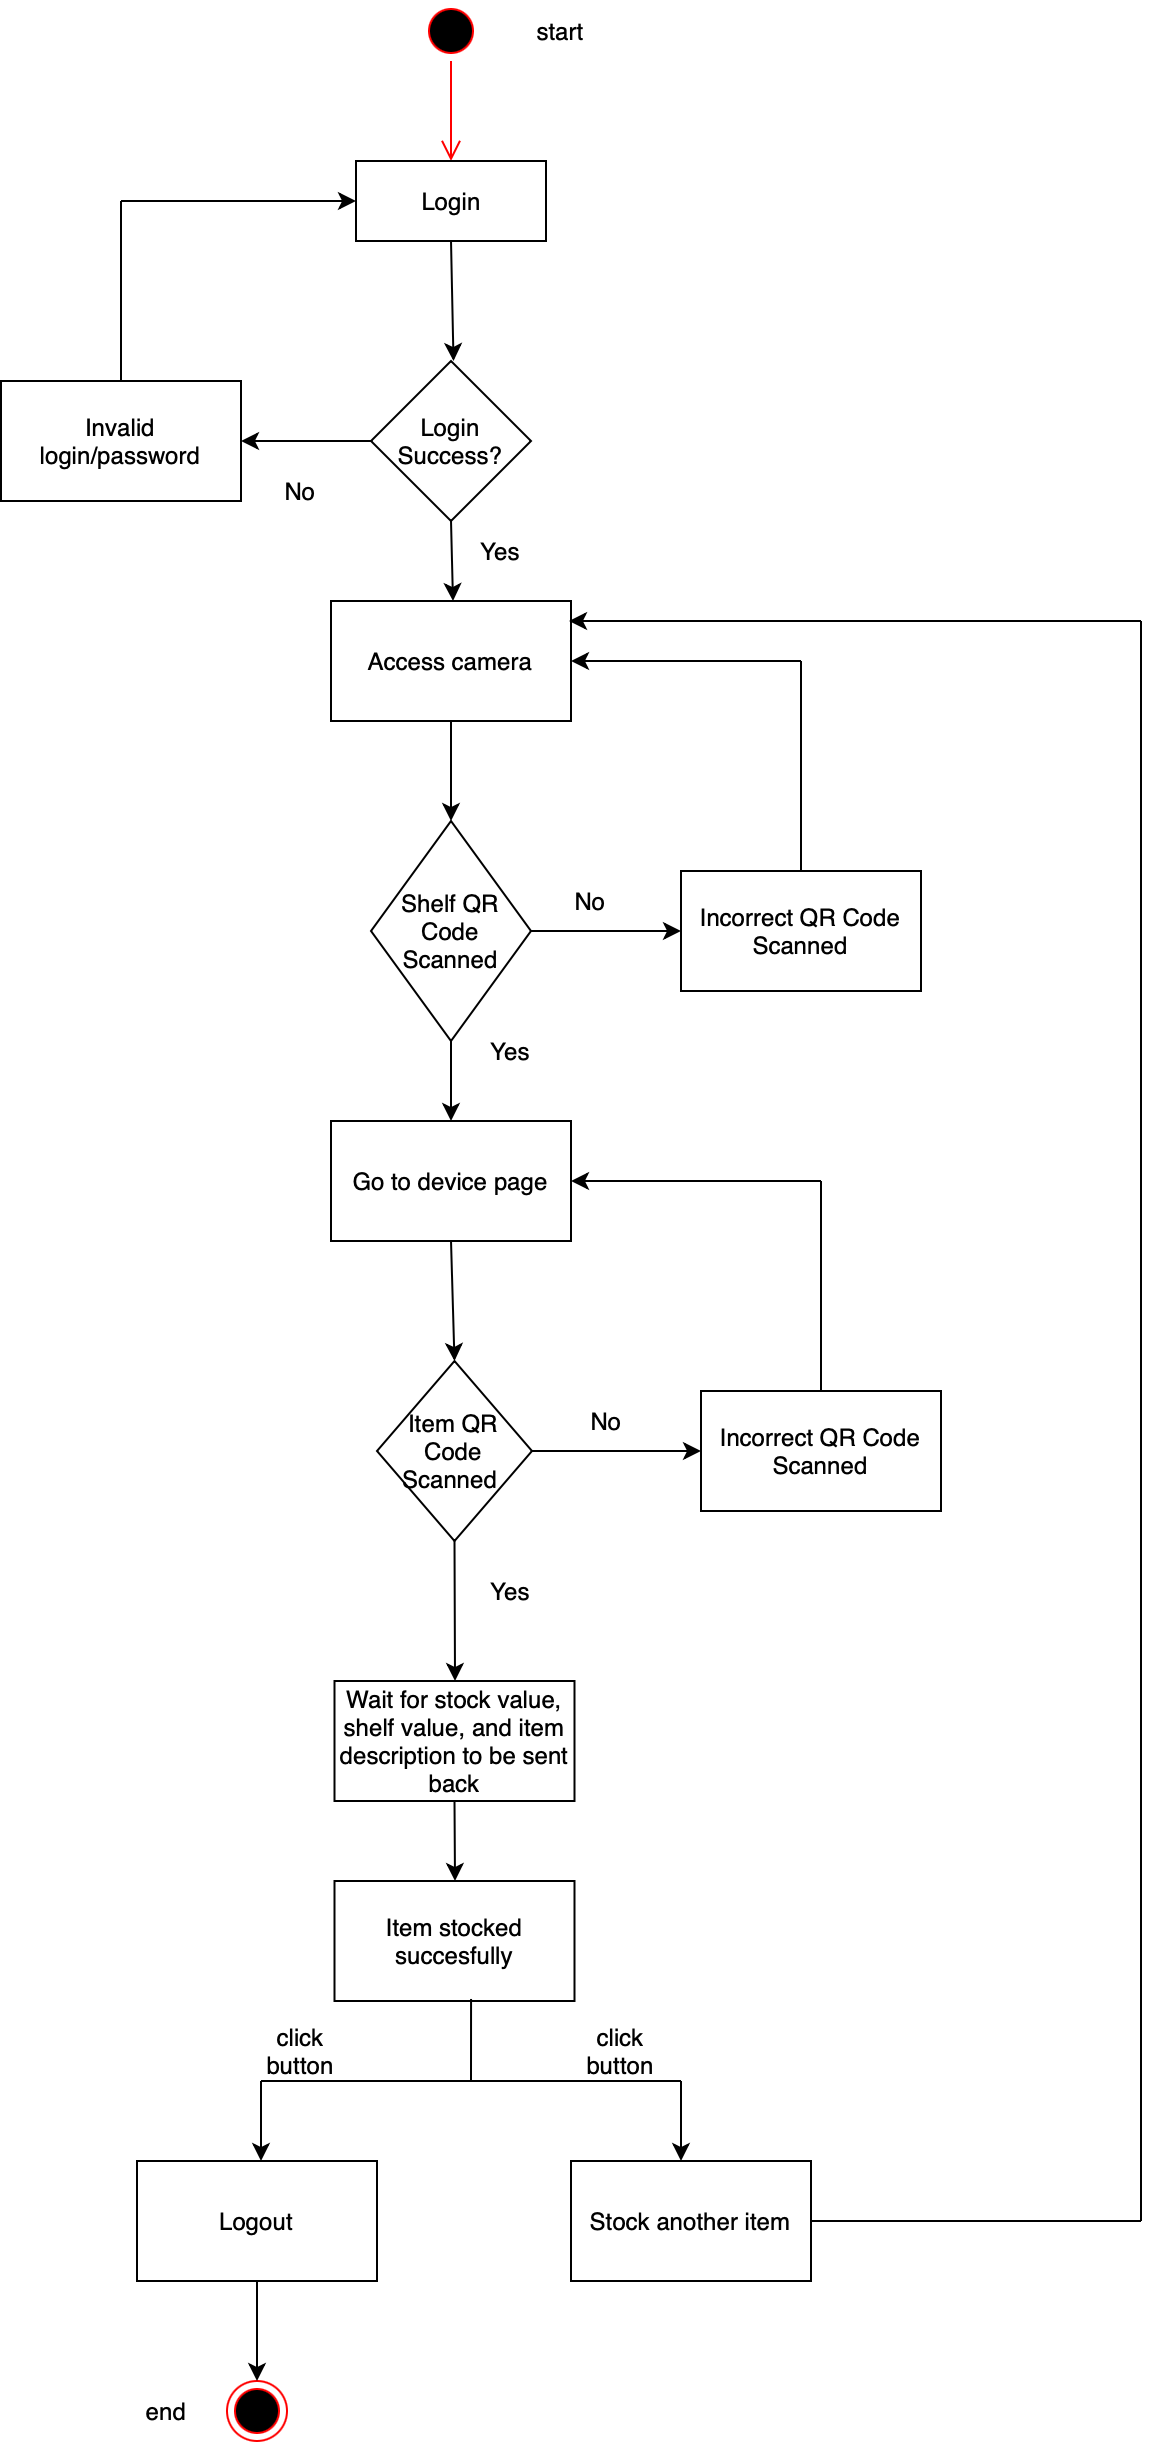

The diagram above was exported from draw.io. Its source (the exported page's mxGraphModel, read from the mxfile embedded in the PNG):
<mxGraphModel dx="1735" dy="1176" grid="1" gridSize="10" guides="1" tooltips="1" connect="1" arrows="1" fold="1" page="1" pageScale="1" pageWidth="850" pageHeight="1100" math="0" shadow="0">
  <root>
    <mxCell id="0" />
    <mxCell id="1" parent="0" />
    <mxCell id="AAq_nUCOm2sQWopO34YC-5" value="" style="ellipse;html=1;shape=startState;fillColor=#000000;strokeColor=#ff0000;" parent="1" vertex="1">
      <mxGeometry x="370" y="10" width="30" height="30" as="geometry" />
    </mxCell>
    <mxCell id="AAq_nUCOm2sQWopO34YC-6" value="" style="edgeStyle=orthogonalEdgeStyle;html=1;verticalAlign=bottom;endArrow=open;endSize=8;strokeColor=#ff0000;rounded=0;" parent="1" source="AAq_nUCOm2sQWopO34YC-5" edge="1">
      <mxGeometry relative="1" as="geometry">
        <mxPoint x="385" y="90" as="targetPoint" />
      </mxGeometry>
    </mxCell>
    <mxCell id="Llcx90J_uHA7uop1ayei-1" value="Login" style="rounded=0;whiteSpace=wrap;html=1;fillColor=#FFFFFF;" parent="1" vertex="1">
      <mxGeometry x="337.5" y="90" width="95" height="40" as="geometry" />
    </mxCell>
    <mxCell id="Llcx90J_uHA7uop1ayei-3" value="" style="endArrow=classic;html=1;rounded=0;exitX=0.5;exitY=1;exitDx=0;exitDy=0;entryX=0.5;entryY=0;entryDx=0;entryDy=0;" parent="1" source="Llcx90J_uHA7uop1ayei-1" edge="1">
      <mxGeometry width="50" height="50" relative="1" as="geometry">
        <mxPoint x="380" y="530" as="sourcePoint" />
        <mxPoint x="386.25" y="190" as="targetPoint" />
      </mxGeometry>
    </mxCell>
    <mxCell id="Llcx90J_uHA7uop1ayei-4" value="" style="endArrow=classic;html=1;rounded=0;exitX=0.5;exitY=1;exitDx=0;exitDy=0;startArrow=none;" parent="1" source="Llcx90J_uHA7uop1ayei-8" edge="1">
      <mxGeometry width="50" height="50" relative="1" as="geometry">
        <mxPoint x="386.25" y="230" as="sourcePoint" />
        <mxPoint x="386" y="310" as="targetPoint" />
      </mxGeometry>
    </mxCell>
    <mxCell id="Llcx90J_uHA7uop1ayei-5" value="Yes" style="text;html=1;strokeColor=none;fillColor=none;align=center;verticalAlign=middle;whiteSpace=wrap;rounded=0;" parent="1" vertex="1">
      <mxGeometry x="380" y="270" width="60" height="30" as="geometry" />
    </mxCell>
    <mxCell id="Llcx90J_uHA7uop1ayei-7" value="No" style="text;html=1;strokeColor=none;fillColor=none;align=center;verticalAlign=middle;whiteSpace=wrap;rounded=0;" parent="1" vertex="1">
      <mxGeometry x="280" y="240" width="60" height="30" as="geometry" />
    </mxCell>
    <mxCell id="Llcx90J_uHA7uop1ayei-9" value="" style="endArrow=none;html=1;rounded=0;exitX=0.5;exitY=1;exitDx=0;exitDy=0;" parent="1" target="Llcx90J_uHA7uop1ayei-8" edge="1">
      <mxGeometry width="50" height="50" relative="1" as="geometry">
        <mxPoint x="386.25" y="230" as="sourcePoint" />
        <mxPoint x="386" y="310" as="targetPoint" />
      </mxGeometry>
    </mxCell>
    <mxCell id="Llcx90J_uHA7uop1ayei-8" value="Login Success?" style="rhombus;whiteSpace=wrap;html=1;fillColor=#FFFFFF;" parent="1" vertex="1">
      <mxGeometry x="345" y="190" width="80" height="80" as="geometry" />
    </mxCell>
    <mxCell id="Llcx90J_uHA7uop1ayei-10" value="" style="endArrow=classic;html=1;rounded=0;exitX=0;exitY=0.5;exitDx=0;exitDy=0;" parent="1" source="Llcx90J_uHA7uop1ayei-8" edge="1">
      <mxGeometry width="50" height="50" relative="1" as="geometry">
        <mxPoint x="340" y="230" as="sourcePoint" />
        <mxPoint x="280" y="230" as="targetPoint" />
      </mxGeometry>
    </mxCell>
    <mxCell id="Llcx90J_uHA7uop1ayei-12" value="Invalid login/password" style="rounded=0;whiteSpace=wrap;html=1;fillColor=#FFFFFF;" parent="1" vertex="1">
      <mxGeometry x="160" y="200" width="120" height="60" as="geometry" />
    </mxCell>
    <mxCell id="Llcx90J_uHA7uop1ayei-13" value="" style="endArrow=none;html=1;rounded=0;entryX=0.5;entryY=0;entryDx=0;entryDy=0;" parent="1" target="Llcx90J_uHA7uop1ayei-12" edge="1">
      <mxGeometry width="50" height="50" relative="1" as="geometry">
        <mxPoint x="220" y="110" as="sourcePoint" />
        <mxPoint x="420" y="440" as="targetPoint" />
      </mxGeometry>
    </mxCell>
    <mxCell id="Llcx90J_uHA7uop1ayei-14" value="" style="endArrow=classic;html=1;rounded=0;entryX=0;entryY=0.5;entryDx=0;entryDy=0;" parent="1" target="Llcx90J_uHA7uop1ayei-1" edge="1">
      <mxGeometry width="50" height="50" relative="1" as="geometry">
        <mxPoint x="220" y="110" as="sourcePoint" />
        <mxPoint x="420" y="440" as="targetPoint" />
      </mxGeometry>
    </mxCell>
    <mxCell id="Llcx90J_uHA7uop1ayei-15" value="Access camera" style="rounded=0;whiteSpace=wrap;html=1;fillColor=#FFFFFF;" parent="1" vertex="1">
      <mxGeometry x="325" y="310" width="120" height="60" as="geometry" />
    </mxCell>
    <mxCell id="Ge28yT5MsgxwsY7OqSoS-1" value="" style="endArrow=classic;html=1;rounded=0;exitX=0.5;exitY=1;exitDx=0;exitDy=0;" parent="1" source="Llcx90J_uHA7uop1ayei-15" edge="1">
      <mxGeometry width="50" height="50" relative="1" as="geometry">
        <mxPoint x="460" y="440" as="sourcePoint" />
        <mxPoint x="385" y="420" as="targetPoint" />
      </mxGeometry>
    </mxCell>
    <mxCell id="HrzrKQJYQBxGwuMcTcR4-1" value="" style="endArrow=classic;html=1;rounded=0;exitX=0.5;exitY=1;exitDx=0;exitDy=0;startArrow=none;" parent="1" source="HrzrKQJYQBxGwuMcTcR4-4" edge="1">
      <mxGeometry width="50" height="50" relative="1" as="geometry">
        <mxPoint x="385" y="480" as="sourcePoint" />
        <mxPoint x="385" y="570" as="targetPoint" />
      </mxGeometry>
    </mxCell>
    <mxCell id="HrzrKQJYQBxGwuMcTcR4-2" value="Go to device page" style="rounded=0;whiteSpace=wrap;html=1;fillColor=#FFFFFF;" parent="1" vertex="1">
      <mxGeometry x="325" y="570" width="120" height="60" as="geometry" />
    </mxCell>
    <mxCell id="HrzrKQJYQBxGwuMcTcR4-3" value="Yes" style="text;html=1;strokeColor=none;fillColor=none;align=center;verticalAlign=middle;whiteSpace=wrap;rounded=0;" parent="1" vertex="1">
      <mxGeometry x="385" y="520" width="60" height="30" as="geometry" />
    </mxCell>
    <mxCell id="HrzrKQJYQBxGwuMcTcR4-5" value="" style="endArrow=none;html=1;rounded=0;exitX=0.5;exitY=1;exitDx=0;exitDy=0;" parent="1" target="HrzrKQJYQBxGwuMcTcR4-4" edge="1">
      <mxGeometry width="50" height="50" relative="1" as="geometry">
        <mxPoint x="385" y="480" as="sourcePoint" />
        <mxPoint x="385" y="540" as="targetPoint" />
      </mxGeometry>
    </mxCell>
    <mxCell id="HrzrKQJYQBxGwuMcTcR4-4" value="Shelf QR Code Scanned" style="rhombus;whiteSpace=wrap;html=1;fillColor=#FFFFFF;" parent="1" vertex="1">
      <mxGeometry x="345" y="420" width="80" height="110" as="geometry" />
    </mxCell>
    <mxCell id="HrzrKQJYQBxGwuMcTcR4-6" value="Incorrect QR Code Scanned" style="rounded=0;whiteSpace=wrap;html=1;fillColor=#FFFFFF;" parent="1" vertex="1">
      <mxGeometry x="500" y="445" width="120" height="60" as="geometry" />
    </mxCell>
    <mxCell id="HrzrKQJYQBxGwuMcTcR4-7" value="" style="endArrow=classic;html=1;rounded=0;entryX=0;entryY=0.5;entryDx=0;entryDy=0;startArrow=none;exitX=1;exitY=0.5;exitDx=0;exitDy=0;" parent="1" source="HrzrKQJYQBxGwuMcTcR4-4" target="HrzrKQJYQBxGwuMcTcR4-6" edge="1">
      <mxGeometry width="50" height="50" relative="1" as="geometry">
        <mxPoint x="430" y="475" as="sourcePoint" />
        <mxPoint x="510" y="360" as="targetPoint" />
      </mxGeometry>
    </mxCell>
    <mxCell id="HrzrKQJYQBxGwuMcTcR4-8" value="" style="endArrow=none;html=1;rounded=0;entryX=0.5;entryY=0;entryDx=0;entryDy=0;" parent="1" target="HrzrKQJYQBxGwuMcTcR4-6" edge="1">
      <mxGeometry width="50" height="50" relative="1" as="geometry">
        <mxPoint x="560" y="340" as="sourcePoint" />
        <mxPoint x="510" y="360" as="targetPoint" />
      </mxGeometry>
    </mxCell>
    <mxCell id="HrzrKQJYQBxGwuMcTcR4-9" value="" style="endArrow=classic;html=1;rounded=0;entryX=1;entryY=0.5;entryDx=0;entryDy=0;" parent="1" target="Llcx90J_uHA7uop1ayei-15" edge="1">
      <mxGeometry width="50" height="50" relative="1" as="geometry">
        <mxPoint x="560" y="340" as="sourcePoint" />
        <mxPoint x="510" y="360" as="targetPoint" />
      </mxGeometry>
    </mxCell>
    <mxCell id="HrzrKQJYQBxGwuMcTcR4-10" value="Item QR Code Scanned&amp;nbsp;" style="rhombus;whiteSpace=wrap;html=1;fillColor=#FFFFFF;" parent="1" vertex="1">
      <mxGeometry x="348" y="690" width="77.5" height="90" as="geometry" />
    </mxCell>
    <mxCell id="HrzrKQJYQBxGwuMcTcR4-11" value="" style="endArrow=classic;html=1;rounded=0;exitX=0.5;exitY=1;exitDx=0;exitDy=0;entryX=0.5;entryY=0;entryDx=0;entryDy=0;" parent="1" source="HrzrKQJYQBxGwuMcTcR4-2" target="HrzrKQJYQBxGwuMcTcR4-10" edge="1">
      <mxGeometry width="50" height="50" relative="1" as="geometry">
        <mxPoint x="460" y="410" as="sourcePoint" />
        <mxPoint x="510" y="360" as="targetPoint" />
      </mxGeometry>
    </mxCell>
    <mxCell id="HrzrKQJYQBxGwuMcTcR4-12" value="No" style="text;html=1;strokeColor=none;fillColor=none;align=center;verticalAlign=middle;whiteSpace=wrap;rounded=0;" parent="1" vertex="1">
      <mxGeometry x="425" y="445" width="60" height="30" as="geometry" />
    </mxCell>
    <mxCell id="HrzrKQJYQBxGwuMcTcR4-14" value="Yes" style="text;html=1;strokeColor=none;fillColor=none;align=center;verticalAlign=middle;whiteSpace=wrap;rounded=0;" parent="1" vertex="1">
      <mxGeometry x="385" y="790" width="60" height="30" as="geometry" />
    </mxCell>
    <mxCell id="HrzrKQJYQBxGwuMcTcR4-15" value="Incorrect QR Code Scanned" style="rounded=0;whiteSpace=wrap;html=1;fillColor=#FFFFFF;" parent="1" vertex="1">
      <mxGeometry x="510" y="705" width="120" height="60" as="geometry" />
    </mxCell>
    <mxCell id="HrzrKQJYQBxGwuMcTcR4-16" value="" style="endArrow=classic;html=1;rounded=0;exitX=1;exitY=0.5;exitDx=0;exitDy=0;entryX=0;entryY=0.5;entryDx=0;entryDy=0;" parent="1" source="HrzrKQJYQBxGwuMcTcR4-10" target="HrzrKQJYQBxGwuMcTcR4-15" edge="1">
      <mxGeometry width="50" height="50" relative="1" as="geometry">
        <mxPoint x="460" y="510" as="sourcePoint" />
        <mxPoint x="510" y="460" as="targetPoint" />
      </mxGeometry>
    </mxCell>
    <mxCell id="HrzrKQJYQBxGwuMcTcR4-18" value="" style="endArrow=none;html=1;rounded=0;exitX=0.5;exitY=0;exitDx=0;exitDy=0;" parent="1" source="HrzrKQJYQBxGwuMcTcR4-15" edge="1">
      <mxGeometry width="50" height="50" relative="1" as="geometry">
        <mxPoint x="460" y="510" as="sourcePoint" />
        <mxPoint x="570" y="600" as="targetPoint" />
      </mxGeometry>
    </mxCell>
    <mxCell id="HrzrKQJYQBxGwuMcTcR4-19" value="" style="endArrow=classic;html=1;rounded=0;entryX=1;entryY=0.5;entryDx=0;entryDy=0;" parent="1" target="HrzrKQJYQBxGwuMcTcR4-2" edge="1">
      <mxGeometry width="50" height="50" relative="1" as="geometry">
        <mxPoint x="570" y="600" as="sourcePoint" />
        <mxPoint x="510" y="460" as="targetPoint" />
      </mxGeometry>
    </mxCell>
    <mxCell id="HrzrKQJYQBxGwuMcTcR4-20" value="No" style="text;html=1;strokeColor=none;fillColor=none;align=center;verticalAlign=middle;whiteSpace=wrap;rounded=0;" parent="1" vertex="1">
      <mxGeometry x="432.5" y="705" width="60" height="30" as="geometry" />
    </mxCell>
    <mxCell id="HrzrKQJYQBxGwuMcTcR4-21" value="" style="endArrow=classic;html=1;rounded=0;exitX=0.5;exitY=1;exitDx=0;exitDy=0;" parent="1" source="HrzrKQJYQBxGwuMcTcR4-10" edge="1">
      <mxGeometry width="50" height="50" relative="1" as="geometry">
        <mxPoint x="470" y="900" as="sourcePoint" />
        <mxPoint x="387" y="850" as="targetPoint" />
      </mxGeometry>
    </mxCell>
    <mxCell id="HrzrKQJYQBxGwuMcTcR4-22" value="Wait for stock value, shelf value, and item description to be sent back" style="rounded=0;whiteSpace=wrap;html=1;fillColor=#FFFFFF;" parent="1" vertex="1">
      <mxGeometry x="326.75" y="850" width="120" height="60" as="geometry" />
    </mxCell>
    <mxCell id="HrzrKQJYQBxGwuMcTcR4-24" value="" style="endArrow=classic;html=1;rounded=0;exitX=0.5;exitY=1;exitDx=0;exitDy=0;" parent="1" source="HrzrKQJYQBxGwuMcTcR4-22" edge="1">
      <mxGeometry width="50" height="50" relative="1" as="geometry">
        <mxPoint x="460" y="880" as="sourcePoint" />
        <mxPoint x="387" y="950" as="targetPoint" />
      </mxGeometry>
    </mxCell>
    <mxCell id="HrzrKQJYQBxGwuMcTcR4-25" value="Item stocked succesfully" style="rounded=0;whiteSpace=wrap;html=1;fillColor=#FFFFFF;" parent="1" vertex="1">
      <mxGeometry x="326.75" y="950" width="120" height="60" as="geometry" />
    </mxCell>
    <mxCell id="HrzrKQJYQBxGwuMcTcR4-26" value="" style="endArrow=none;html=1;rounded=0;entryX=0.569;entryY=0.983;entryDx=0;entryDy=0;entryPerimeter=0;" parent="1" target="HrzrKQJYQBxGwuMcTcR4-25" edge="1">
      <mxGeometry width="50" height="50" relative="1" as="geometry">
        <mxPoint x="395" y="1050" as="sourcePoint" />
        <mxPoint x="425" y="1030" as="targetPoint" />
      </mxGeometry>
    </mxCell>
    <mxCell id="HrzrKQJYQBxGwuMcTcR4-27" value="" style="endArrow=none;html=1;rounded=0;" parent="1" edge="1">
      <mxGeometry width="50" height="50" relative="1" as="geometry">
        <mxPoint x="395" y="1050" as="sourcePoint" />
        <mxPoint x="500" y="1050" as="targetPoint" />
      </mxGeometry>
    </mxCell>
    <mxCell id="HrzrKQJYQBxGwuMcTcR4-28" value="" style="endArrow=none;html=1;rounded=0;" parent="1" edge="1">
      <mxGeometry width="50" height="50" relative="1" as="geometry">
        <mxPoint x="290" y="1050" as="sourcePoint" />
        <mxPoint x="395" y="1050" as="targetPoint" />
      </mxGeometry>
    </mxCell>
    <mxCell id="XfakAsOjz-XaiKy_kLcj-1" value="" style="endArrow=classic;html=1;rounded=0;" parent="1" edge="1">
      <mxGeometry width="50" height="50" relative="1" as="geometry">
        <mxPoint x="500" y="1050" as="sourcePoint" />
        <mxPoint x="500" y="1090" as="targetPoint" />
      </mxGeometry>
    </mxCell>
    <mxCell id="XfakAsOjz-XaiKy_kLcj-2" value="" style="endArrow=classic;html=1;rounded=0;" parent="1" edge="1">
      <mxGeometry width="50" height="50" relative="1" as="geometry">
        <mxPoint x="290" y="1050" as="sourcePoint" />
        <mxPoint x="290" y="1090" as="targetPoint" />
      </mxGeometry>
    </mxCell>
    <mxCell id="XfakAsOjz-XaiKy_kLcj-3" value="click button" style="text;html=1;strokeColor=none;fillColor=none;align=center;verticalAlign=middle;whiteSpace=wrap;rounded=0;" parent="1" vertex="1">
      <mxGeometry x="280" y="1020" width="60" height="30" as="geometry" />
    </mxCell>
    <mxCell id="XfakAsOjz-XaiKy_kLcj-4" value="click button" style="text;html=1;strokeColor=none;fillColor=none;align=center;verticalAlign=middle;whiteSpace=wrap;rounded=0;" parent="1" vertex="1">
      <mxGeometry x="440" y="1020" width="60" height="30" as="geometry" />
    </mxCell>
    <mxCell id="XfakAsOjz-XaiKy_kLcj-5" value="Logout" style="rounded=0;whiteSpace=wrap;html=1;fillColor=#FFFFFF;" parent="1" vertex="1">
      <mxGeometry x="228" y="1090" width="120" height="60" as="geometry" />
    </mxCell>
    <mxCell id="XfakAsOjz-XaiKy_kLcj-6" value="Stock another item" style="rounded=0;whiteSpace=wrap;html=1;fillColor=#FFFFFF;" parent="1" vertex="1">
      <mxGeometry x="445" y="1090" width="120" height="60" as="geometry" />
    </mxCell>
    <mxCell id="XfakAsOjz-XaiKy_kLcj-7" value="" style="ellipse;html=1;shape=endState;fillColor=#000000;strokeColor=#ff0000;" parent="1" vertex="1">
      <mxGeometry x="273" y="1200" width="30" height="30" as="geometry" />
    </mxCell>
    <mxCell id="XfakAsOjz-XaiKy_kLcj-9" value="" style="endArrow=classic;html=1;rounded=0;exitX=0.5;exitY=1;exitDx=0;exitDy=0;entryX=0.5;entryY=0;entryDx=0;entryDy=0;" parent="1" source="XfakAsOjz-XaiKy_kLcj-5" target="XfakAsOjz-XaiKy_kLcj-7" edge="1">
      <mxGeometry width="50" height="50" relative="1" as="geometry">
        <mxPoint x="360" y="930" as="sourcePoint" />
        <mxPoint x="410" y="880" as="targetPoint" />
      </mxGeometry>
    </mxCell>
    <mxCell id="XfakAsOjz-XaiKy_kLcj-10" value="end" style="text;html=1;strokeColor=none;fillColor=none;align=center;verticalAlign=middle;whiteSpace=wrap;rounded=0;" parent="1" vertex="1">
      <mxGeometry x="213" y="1200" width="60" height="30" as="geometry" />
    </mxCell>
    <mxCell id="XfakAsOjz-XaiKy_kLcj-11" value="start" style="text;html=1;strokeColor=none;fillColor=none;align=center;verticalAlign=middle;whiteSpace=wrap;rounded=0;" parent="1" vertex="1">
      <mxGeometry x="410" y="10" width="60" height="30" as="geometry" />
    </mxCell>
    <mxCell id="XfakAsOjz-XaiKy_kLcj-12" value="" style="endArrow=none;html=1;rounded=0;exitX=1;exitY=0.5;exitDx=0;exitDy=0;" parent="1" source="XfakAsOjz-XaiKy_kLcj-6" edge="1">
      <mxGeometry width="50" height="50" relative="1" as="geometry">
        <mxPoint x="570" y="1130" as="sourcePoint" />
        <mxPoint x="730" y="1120" as="targetPoint" />
      </mxGeometry>
    </mxCell>
    <mxCell id="XfakAsOjz-XaiKy_kLcj-14" value="" style="endArrow=none;html=1;rounded=0;" parent="1" edge="1">
      <mxGeometry width="50" height="50" relative="1" as="geometry">
        <mxPoint x="730" y="1120" as="sourcePoint" />
        <mxPoint x="730" y="320" as="targetPoint" />
      </mxGeometry>
    </mxCell>
    <mxCell id="XfakAsOjz-XaiKy_kLcj-15" value="" style="endArrow=classic;html=1;rounded=0;" parent="1" edge="1">
      <mxGeometry width="50" height="50" relative="1" as="geometry">
        <mxPoint x="730" y="320" as="sourcePoint" />
        <mxPoint x="444" y="320" as="targetPoint" />
      </mxGeometry>
    </mxCell>
  </root>
</mxGraphModel>